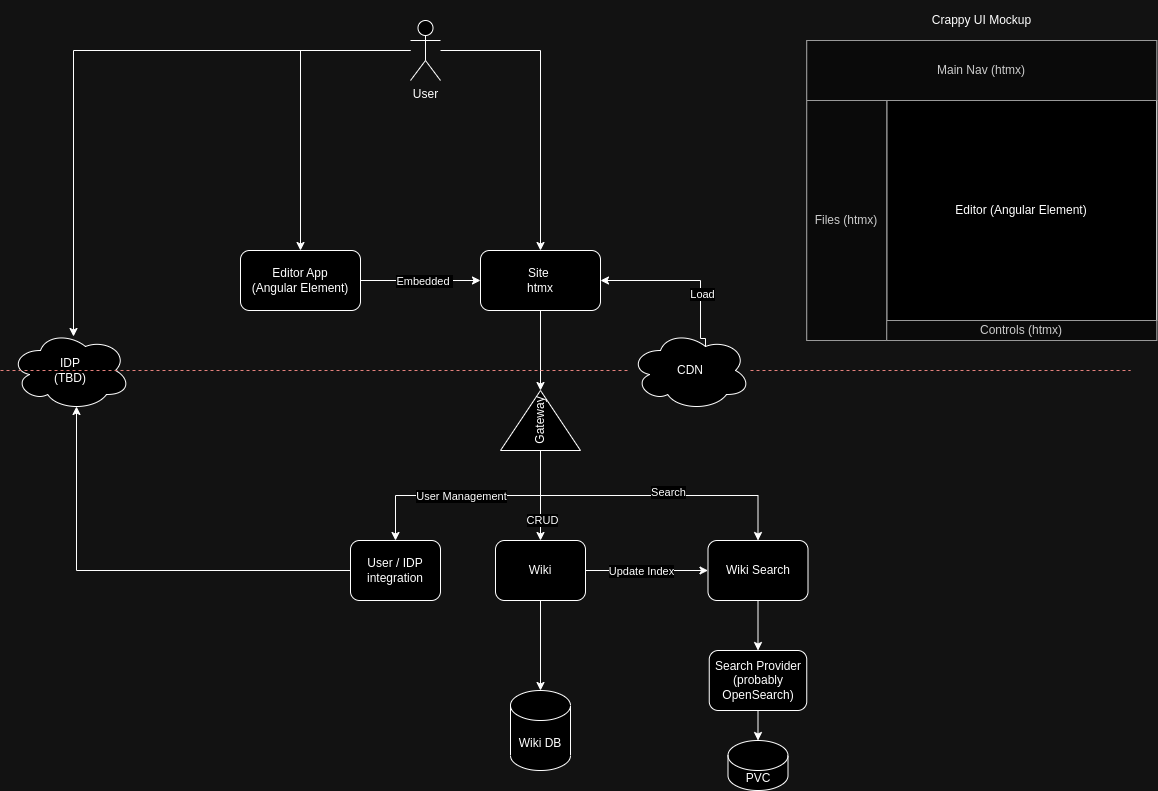

The diagram above was exported from draw.io. Its source (the exported page's mxGraphModel, read from the mxfile embedded in the PNG):
<mxGraphModel dx="1648" dy="907" grid="1" gridSize="10" guides="1" tooltips="1" connect="1" arrows="1" fold="1" page="1" pageScale="1" pageWidth="850" pageHeight="1100" math="0" shadow="0">
  <root>
    <mxCell id="0" />
    <mxCell id="1" parent="0" />
    <mxCell id="pLAp17gwkIlJmsqobUR1-7" style="edgeStyle=orthogonalEdgeStyle;rounded=0;orthogonalLoop=1;jettySize=auto;html=1;" parent="1" source="pLAp17gwkIlJmsqobUR1-2" target="pLAp17gwkIlJmsqobUR1-3" edge="1">
      <mxGeometry relative="1" as="geometry" />
    </mxCell>
    <mxCell id="pLAp17gwkIlJmsqobUR1-8" style="edgeStyle=orthogonalEdgeStyle;rounded=0;orthogonalLoop=1;jettySize=auto;html=1;entryX=0.5;entryY=0;entryDx=0;entryDy=0;" parent="1" source="pLAp17gwkIlJmsqobUR1-2" target="pLAp17gwkIlJmsqobUR1-4" edge="1">
      <mxGeometry relative="1" as="geometry" />
    </mxCell>
    <mxCell id="pLAp17gwkIlJmsqobUR1-28" style="edgeStyle=orthogonalEdgeStyle;rounded=0;orthogonalLoop=1;jettySize=auto;html=1;entryX=0.525;entryY=0.075;entryDx=0;entryDy=0;entryPerimeter=0;" parent="1" source="pLAp17gwkIlJmsqobUR1-2" target="pLAp17gwkIlJmsqobUR1-26" edge="1">
      <mxGeometry relative="1" as="geometry">
        <mxPoint x="80" y="400" as="targetPoint" />
      </mxGeometry>
    </mxCell>
    <mxCell id="pLAp17gwkIlJmsqobUR1-2" value="User" style="shape=umlActor;verticalLabelPosition=bottom;verticalAlign=top;html=1;outlineConnect=0;" parent="1" vertex="1">
      <mxGeometry x="410" y="90" width="30" height="60" as="geometry" />
    </mxCell>
    <mxCell id="pLAp17gwkIlJmsqobUR1-5" style="edgeStyle=orthogonalEdgeStyle;rounded=0;orthogonalLoop=1;jettySize=auto;html=1;exitX=0;exitY=0.5;exitDx=0;exitDy=0;entryX=1;entryY=0.5;entryDx=0;entryDy=0;endArrow=none;endFill=0;startArrow=classic;startFill=1;" parent="1" source="pLAp17gwkIlJmsqobUR1-3" target="pLAp17gwkIlJmsqobUR1-4" edge="1">
      <mxGeometry relative="1" as="geometry" />
    </mxCell>
    <mxCell id="pLAp17gwkIlJmsqobUR1-6" value="Embedded&amp;nbsp;" style="edgeLabel;html=1;align=center;verticalAlign=middle;resizable=0;points=[];" parent="pLAp17gwkIlJmsqobUR1-5" vertex="1" connectable="0">
      <mxGeometry x="-0.18" y="4" relative="1" as="geometry">
        <mxPoint x="-8" y="-4" as="offset" />
      </mxGeometry>
    </mxCell>
    <mxCell id="pLAp17gwkIlJmsqobUR1-20" style="edgeStyle=orthogonalEdgeStyle;rounded=0;orthogonalLoop=1;jettySize=auto;html=1;exitX=0.5;exitY=1;exitDx=0;exitDy=0;entryX=1;entryY=0.5;entryDx=0;entryDy=0;" parent="1" source="pLAp17gwkIlJmsqobUR1-3" target="pLAp17gwkIlJmsqobUR1-19" edge="1">
      <mxGeometry relative="1" as="geometry" />
    </mxCell>
    <mxCell id="pLAp17gwkIlJmsqobUR1-3" value="Site&amp;nbsp;&lt;br&gt;htmx" style="rounded=1;whiteSpace=wrap;html=1;" parent="1" vertex="1">
      <mxGeometry x="480" y="320" width="120" height="60" as="geometry" />
    </mxCell>
    <mxCell id="pLAp17gwkIlJmsqobUR1-4" value="Editor App&lt;br&gt;(Angular Element)" style="rounded=1;whiteSpace=wrap;html=1;" parent="1" vertex="1">
      <mxGeometry x="240" y="320" width="120" height="60" as="geometry" />
    </mxCell>
    <mxCell id="pLAp17gwkIlJmsqobUR1-10" value="" style="rounded=0;whiteSpace=wrap;html=1;fillColor=#f5f5f5;fontColor=#333333;strokeColor=#666666;" parent="1" vertex="1">
      <mxGeometry x="806.25" y="110" width="350" height="300" as="geometry" />
    </mxCell>
    <mxCell id="pLAp17gwkIlJmsqobUR1-11" value="Editor (Angular Element)" style="rounded=0;whiteSpace=wrap;html=1;" parent="1" vertex="1">
      <mxGeometry x="886.25" y="170" width="270" height="220" as="geometry" />
    </mxCell>
    <mxCell id="pLAp17gwkIlJmsqobUR1-12" value="Main Nav (htmx)" style="rounded=0;whiteSpace=wrap;html=1;fillColor=#f5f5f5;fontColor=#333333;strokeColor=#666666;" parent="1" vertex="1">
      <mxGeometry x="806.25" y="110" width="350" height="60" as="geometry" />
    </mxCell>
    <mxCell id="pLAp17gwkIlJmsqobUR1-13" value="Files (htmx)" style="rounded=0;whiteSpace=wrap;html=1;fillColor=#f5f5f5;fontColor=#333333;strokeColor=#666666;" parent="1" vertex="1">
      <mxGeometry x="806.25" y="170" width="80" height="240" as="geometry" />
    </mxCell>
    <mxCell id="pLAp17gwkIlJmsqobUR1-14" value="Controls (htmx)" style="rounded=0;whiteSpace=wrap;html=1;fillColor=#f5f5f5;fontColor=#333333;strokeColor=#666666;" parent="1" vertex="1">
      <mxGeometry x="886.25" y="390" width="270" height="20" as="geometry" />
    </mxCell>
    <mxCell id="pLAp17gwkIlJmsqobUR1-15" value="Crappy UI Mockup" style="text;html=1;strokeColor=none;fillColor=none;align=center;verticalAlign=middle;whiteSpace=wrap;rounded=0;" parent="1" vertex="1">
      <mxGeometry x="883.75" y="70" width="195" height="40" as="geometry" />
    </mxCell>
    <mxCell id="pLAp17gwkIlJmsqobUR1-16" value="" style="endArrow=none;dashed=1;html=1;rounded=0;fillColor=#f8cecc;strokeColor=#b85450;" parent="1" source="7CrDT5_cEv3WjHguBi0t-9" edge="1">
      <mxGeometry width="50" height="50" relative="1" as="geometry">
        <mxPoint y="440" as="sourcePoint" />
        <mxPoint x="1130" y="440" as="targetPoint" />
      </mxGeometry>
    </mxCell>
    <mxCell id="pLAp17gwkIlJmsqobUR1-29" style="edgeStyle=orthogonalEdgeStyle;rounded=0;orthogonalLoop=1;jettySize=auto;html=1;exitX=0;exitY=0.5;exitDx=0;exitDy=0;entryX=0.55;entryY=0.95;entryDx=0;entryDy=0;entryPerimeter=0;" parent="1" source="pLAp17gwkIlJmsqobUR1-18" target="pLAp17gwkIlJmsqobUR1-26" edge="1">
      <mxGeometry relative="1" as="geometry">
        <mxPoint x="70" y="490" as="targetPoint" />
      </mxGeometry>
    </mxCell>
    <mxCell id="pLAp17gwkIlJmsqobUR1-18" value="User / IDP integration" style="rounded=1;whiteSpace=wrap;html=1;" parent="1" vertex="1">
      <mxGeometry x="350" y="610" width="90" height="60" as="geometry" />
    </mxCell>
    <mxCell id="pLAp17gwkIlJmsqobUR1-23" style="edgeStyle=orthogonalEdgeStyle;rounded=0;orthogonalLoop=1;jettySize=auto;html=1;exitX=0;exitY=0.5;exitDx=0;exitDy=0;entryX=0.5;entryY=0;entryDx=0;entryDy=0;" parent="1" source="pLAp17gwkIlJmsqobUR1-19" target="pLAp17gwkIlJmsqobUR1-22" edge="1">
      <mxGeometry relative="1" as="geometry" />
    </mxCell>
    <mxCell id="7CrDT5_cEv3WjHguBi0t-5" value="Search" style="edgeLabel;html=1;align=center;verticalAlign=middle;resizable=0;points=[];" parent="pLAp17gwkIlJmsqobUR1-23" vertex="1" connectable="0">
      <mxGeometry x="0.1209" y="4" relative="1" as="geometry">
        <mxPoint as="offset" />
      </mxGeometry>
    </mxCell>
    <mxCell id="pLAp17gwkIlJmsqobUR1-24" style="edgeStyle=orthogonalEdgeStyle;rounded=0;orthogonalLoop=1;jettySize=auto;html=1;exitX=0;exitY=0.5;exitDx=0;exitDy=0;" parent="1" source="pLAp17gwkIlJmsqobUR1-19" target="pLAp17gwkIlJmsqobUR1-21" edge="1">
      <mxGeometry relative="1" as="geometry" />
    </mxCell>
    <mxCell id="7CrDT5_cEv3WjHguBi0t-4" value="CRUD" style="edgeLabel;html=1;align=center;verticalAlign=middle;resizable=0;points=[];" parent="pLAp17gwkIlJmsqobUR1-24" vertex="1" connectable="0">
      <mxGeometry x="0.5259" y="1" relative="1" as="geometry">
        <mxPoint as="offset" />
      </mxGeometry>
    </mxCell>
    <mxCell id="pLAp17gwkIlJmsqobUR1-25" style="edgeStyle=orthogonalEdgeStyle;rounded=0;orthogonalLoop=1;jettySize=auto;html=1;exitX=0;exitY=0.5;exitDx=0;exitDy=0;entryX=0.5;entryY=0;entryDx=0;entryDy=0;" parent="1" source="pLAp17gwkIlJmsqobUR1-19" target="pLAp17gwkIlJmsqobUR1-18" edge="1">
      <mxGeometry relative="1" as="geometry" />
    </mxCell>
    <mxCell id="7CrDT5_cEv3WjHguBi0t-6" value="User Management" style="edgeLabel;html=1;align=center;verticalAlign=middle;resizable=0;points=[];" parent="pLAp17gwkIlJmsqobUR1-25" vertex="1" connectable="0">
      <mxGeometry x="0.078" relative="1" as="geometry">
        <mxPoint x="2" as="offset" />
      </mxGeometry>
    </mxCell>
    <mxCell id="pLAp17gwkIlJmsqobUR1-19" value="Gateway" style="triangle;whiteSpace=wrap;html=1;rotation=-90;" parent="1" vertex="1">
      <mxGeometry x="510" y="450" width="60" height="80" as="geometry" />
    </mxCell>
    <mxCell id="pLAp17gwkIlJmsqobUR1-31" style="edgeStyle=orthogonalEdgeStyle;rounded=0;orthogonalLoop=1;jettySize=auto;html=1;exitX=0.5;exitY=1;exitDx=0;exitDy=0;" parent="1" source="pLAp17gwkIlJmsqobUR1-21" target="pLAp17gwkIlJmsqobUR1-30" edge="1">
      <mxGeometry relative="1" as="geometry" />
    </mxCell>
    <mxCell id="pLAp17gwkIlJmsqobUR1-34" style="edgeStyle=orthogonalEdgeStyle;rounded=0;orthogonalLoop=1;jettySize=auto;html=1;exitX=1;exitY=0.5;exitDx=0;exitDy=0;entryX=0;entryY=0.5;entryDx=0;entryDy=0;" parent="1" source="pLAp17gwkIlJmsqobUR1-21" target="pLAp17gwkIlJmsqobUR1-22" edge="1">
      <mxGeometry relative="1" as="geometry" />
    </mxCell>
    <mxCell id="pLAp17gwkIlJmsqobUR1-35" value="Update Index" style="edgeLabel;html=1;align=center;verticalAlign=middle;resizable=0;points=[];" parent="pLAp17gwkIlJmsqobUR1-34" vertex="1" connectable="0">
      <mxGeometry x="0.1537" y="-2" relative="1" as="geometry">
        <mxPoint x="-16" y="-2" as="offset" />
      </mxGeometry>
    </mxCell>
    <mxCell id="pLAp17gwkIlJmsqobUR1-21" value="Wiki" style="rounded=1;whiteSpace=wrap;html=1;" parent="1" vertex="1">
      <mxGeometry x="495" y="610" width="90" height="60" as="geometry" />
    </mxCell>
    <mxCell id="7CrDT5_cEv3WjHguBi0t-2" style="edgeStyle=orthogonalEdgeStyle;rounded=0;orthogonalLoop=1;jettySize=auto;html=1;exitX=0.5;exitY=1;exitDx=0;exitDy=0;entryX=0.5;entryY=0;entryDx=0;entryDy=0;" parent="1" source="pLAp17gwkIlJmsqobUR1-22" target="7CrDT5_cEv3WjHguBi0t-1" edge="1">
      <mxGeometry relative="1" as="geometry" />
    </mxCell>
    <mxCell id="pLAp17gwkIlJmsqobUR1-22" value="Wiki Search" style="rounded=1;whiteSpace=wrap;html=1;" parent="1" vertex="1">
      <mxGeometry x="707.5" y="610" width="100" height="60" as="geometry" />
    </mxCell>
    <mxCell id="pLAp17gwkIlJmsqobUR1-26" value="IDP&lt;br&gt;(TBD)" style="ellipse;shape=cloud;whiteSpace=wrap;html=1;" parent="1" vertex="1">
      <mxGeometry x="10" y="400" width="120" height="80" as="geometry" />
    </mxCell>
    <mxCell id="pLAp17gwkIlJmsqobUR1-30" value="Wiki DB" style="shape=cylinder3;whiteSpace=wrap;html=1;boundedLbl=1;backgroundOutline=1;size=15;" parent="1" vertex="1">
      <mxGeometry x="510" y="760" width="60" height="80" as="geometry" />
    </mxCell>
    <mxCell id="pLAp17gwkIlJmsqobUR1-32" value="PVC" style="shape=cylinder3;whiteSpace=wrap;html=1;boundedLbl=1;backgroundOutline=1;size=15;" parent="1" vertex="1">
      <mxGeometry x="727.5" y="810" width="60" height="50" as="geometry" />
    </mxCell>
    <mxCell id="7CrDT5_cEv3WjHguBi0t-3" style="edgeStyle=orthogonalEdgeStyle;rounded=0;orthogonalLoop=1;jettySize=auto;html=1;exitX=0.5;exitY=1;exitDx=0;exitDy=0;entryX=0.5;entryY=0;entryDx=0;entryDy=0;entryPerimeter=0;" parent="1" source="7CrDT5_cEv3WjHguBi0t-1" target="pLAp17gwkIlJmsqobUR1-32" edge="1">
      <mxGeometry relative="1" as="geometry" />
    </mxCell>
    <mxCell id="7CrDT5_cEv3WjHguBi0t-1" value="Search Provider (probably OpenSearch)" style="rounded=1;whiteSpace=wrap;html=1;" parent="1" vertex="1">
      <mxGeometry x="708.75" y="720" width="97.5" height="60" as="geometry" />
    </mxCell>
    <mxCell id="7CrDT5_cEv3WjHguBi0t-10" value="" style="endArrow=none;dashed=1;html=1;rounded=0;fillColor=#f8cecc;strokeColor=#b85450;" parent="1" target="7CrDT5_cEv3WjHguBi0t-9" edge="1">
      <mxGeometry width="50" height="50" relative="1" as="geometry">
        <mxPoint y="440" as="sourcePoint" />
        <mxPoint x="1130" y="440" as="targetPoint" />
      </mxGeometry>
    </mxCell>
    <mxCell id="7CrDT5_cEv3WjHguBi0t-11" style="edgeStyle=orthogonalEdgeStyle;rounded=0;orthogonalLoop=1;jettySize=auto;html=1;exitX=0.625;exitY=0.2;exitDx=0;exitDy=0;exitPerimeter=0;entryX=1;entryY=0.5;entryDx=0;entryDy=0;" parent="1" source="7CrDT5_cEv3WjHguBi0t-9" target="pLAp17gwkIlJmsqobUR1-3" edge="1">
      <mxGeometry relative="1" as="geometry">
        <Array as="points">
          <mxPoint x="705" y="408" />
          <mxPoint x="700" y="408" />
          <mxPoint x="700" y="350" />
        </Array>
      </mxGeometry>
    </mxCell>
    <mxCell id="7CrDT5_cEv3WjHguBi0t-12" value="Load" style="edgeLabel;html=1;align=center;verticalAlign=middle;resizable=0;points=[];" parent="7CrDT5_cEv3WjHguBi0t-11" vertex="1" connectable="0">
      <mxGeometry x="-0.3238" y="-1" relative="1" as="geometry">
        <mxPoint as="offset" />
      </mxGeometry>
    </mxCell>
    <mxCell id="7CrDT5_cEv3WjHguBi0t-9" value="CDN" style="ellipse;shape=cloud;whiteSpace=wrap;html=1;" parent="1" vertex="1">
      <mxGeometry x="630" y="400" width="120" height="80" as="geometry" />
    </mxCell>
  </root>
</mxGraphModel>